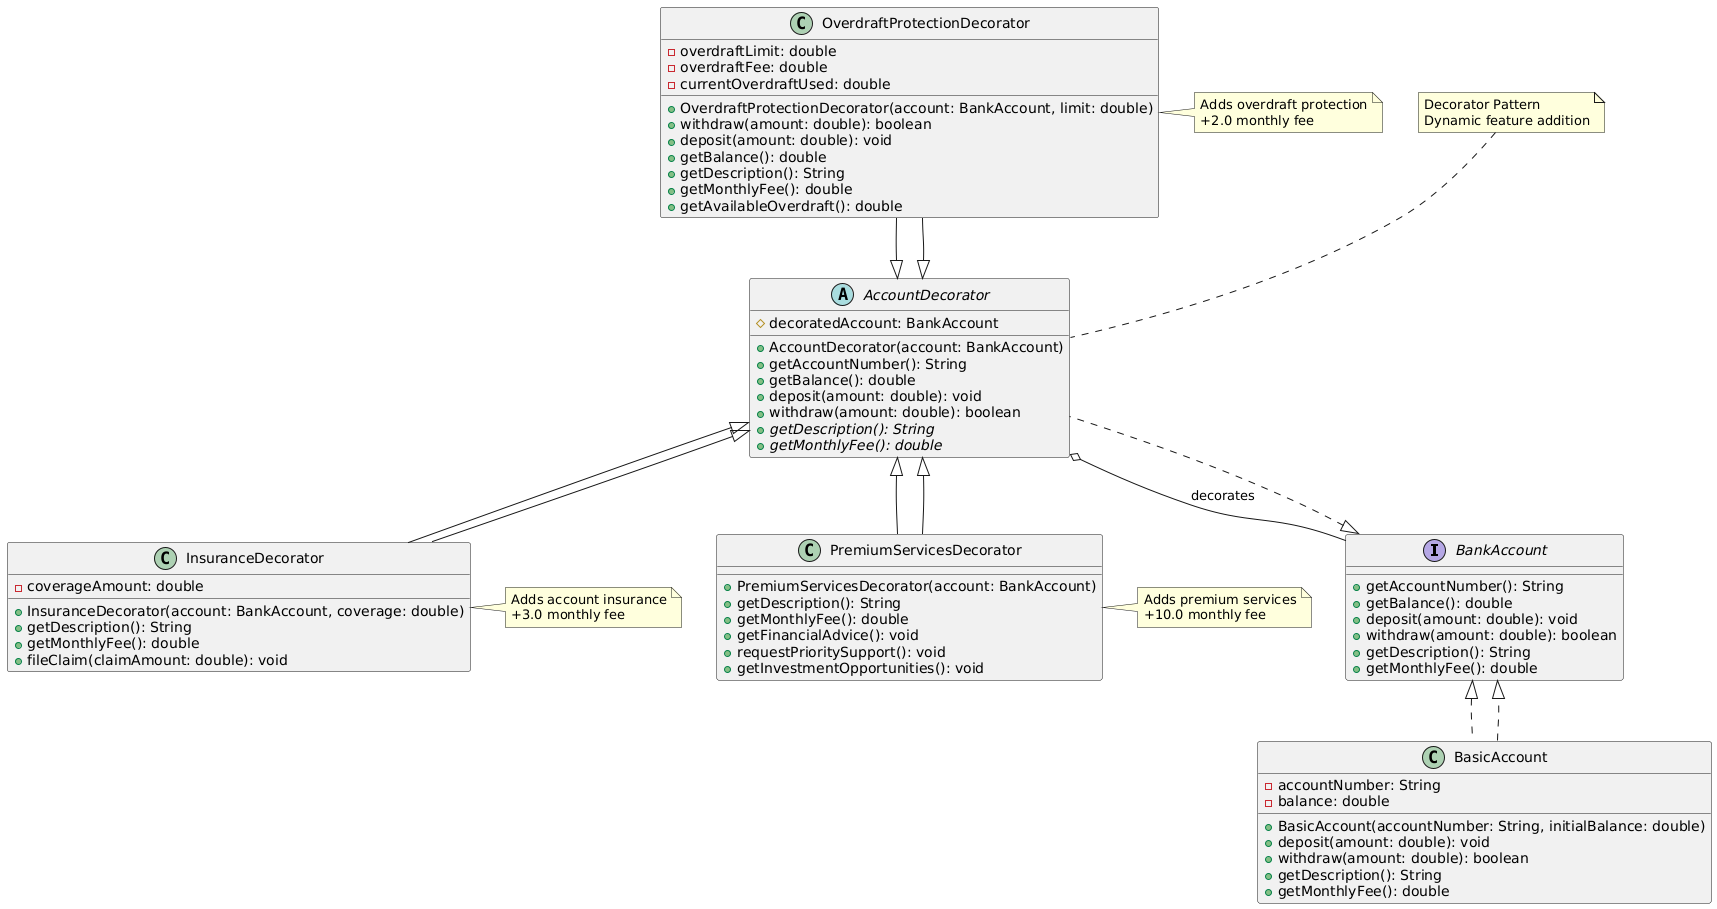

The diagram above was rendered by PlantUML. Its source (embedded in the PNG):
@startuml
skinparam class {
    BackgroundColor<<Interface>> LightBlue
    BackgroundColor<<Concrete>> LightGreen
    BackgroundColor<<Decorator>> LightYellow
}

interface BankAccount {
  + getAccountNumber(): String
  + getBalance(): double
  + deposit(amount: double): void
  + withdraw(amount: double): boolean
  + getDescription(): String
  + getMonthlyFee(): double
}

class BasicAccount implements BankAccount {
  - accountNumber: String
  - balance: double
  + BasicAccount(accountNumber: String, initialBalance: double)
  + deposit(amount: double): void
  + withdraw(amount: double): boolean
  + getDescription(): String
  + getMonthlyFee(): double
}

abstract class AccountDecorator implements BankAccount {
  # decoratedAccount: BankAccount
  + AccountDecorator(account: BankAccount)
  + getAccountNumber(): String
  + getBalance(): double
  + deposit(amount: double): void
  + withdraw(amount: double): boolean
  + {abstract} getDescription(): String
  + {abstract} getMonthlyFee(): double
}

class OverdraftProtectionDecorator extends AccountDecorator {
  - overdraftLimit: double
  - overdraftFee: double
  - currentOverdraftUsed: double
  + OverdraftProtectionDecorator(account: BankAccount, limit: double)
  + withdraw(amount: double): boolean
  + deposit(amount: double): void
  + getBalance(): double
  + getDescription(): String
  + getMonthlyFee(): double
  + getAvailableOverdraft(): double
}

class InsuranceDecorator extends AccountDecorator {
  - coverageAmount: double
  + InsuranceDecorator(account: BankAccount, coverage: double)
  + getDescription(): String
  + getMonthlyFee(): double
  + fileClaim(claimAmount: double): void
}

class PremiumServicesDecorator extends AccountDecorator {
  + PremiumServicesDecorator(account: BankAccount)
  + getDescription(): String
  + getMonthlyFee(): double
  + getFinancialAdvice(): void
  + requestPrioritySupport(): void
  + getInvestmentOpportunities(): void
}

AccountDecorator o-- BankAccount : decorates
BasicAccount ..|> BankAccount
OverdraftProtectionDecorator --|> AccountDecorator
InsuranceDecorator --|> AccountDecorator
PremiumServicesDecorator --|> AccountDecorator

note top of AccountDecorator : Decorator Pattern\nDynamic feature addition
note right of OverdraftProtectionDecorator : Adds overdraft protection\n+2.0 monthly fee
note right of InsuranceDecorator : Adds account insurance\n+3.0 monthly fee
note right of PremiumServicesDecorator : Adds premium services\n+10.0 monthly fee
@enduml